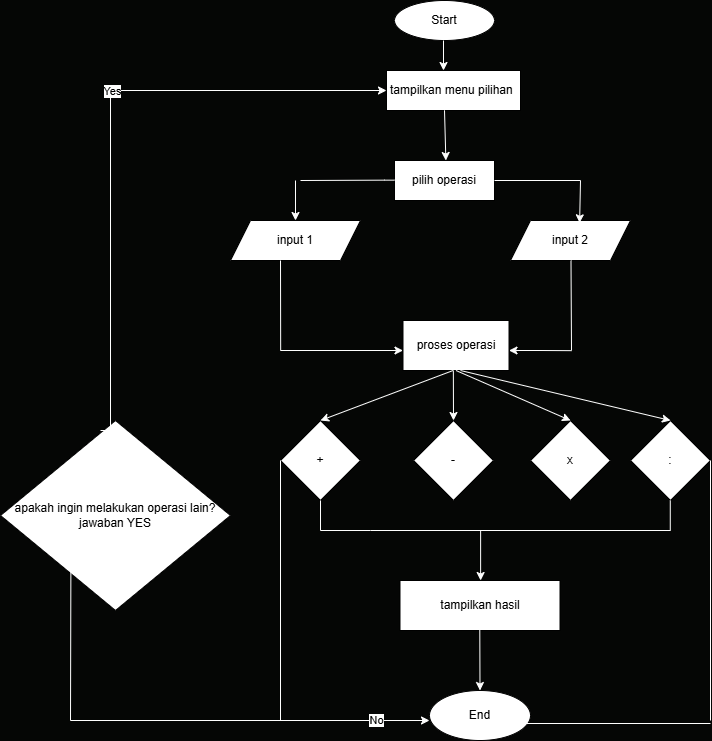

The diagram above was exported from draw.io. Its source (the exported page's mxGraphModel, read from the mxfile embedded in the PNG):
<mxGraphModel dx="1531" dy="2706" grid="1" gridSize="10" guides="1" tooltips="1" connect="1" arrows="1" fold="1" page="1" pageScale="1" pageWidth="827" pageHeight="1169" background="#050605" math="0" shadow="0">
  <root>
    <mxCell id="0" />
    <mxCell id="1" parent="0" />
    <mxCell id="C139qp6hSr_h6hPloh2u-1" value="Start" style="ellipse;whiteSpace=wrap;html=1;" parent="1" vertex="1">
      <mxGeometry x="364" y="-2300" width="100" height="40" as="geometry" />
    </mxCell>
    <mxCell id="C139qp6hSr_h6hPloh2u-2" value="tampilkan menu pilihan&amp;nbsp;" style="rounded=0;whiteSpace=wrap;html=1;" parent="1" vertex="1">
      <mxGeometry x="356" y="-2230" width="134" height="40" as="geometry" />
    </mxCell>
    <mxCell id="C139qp6hSr_h6hPloh2u-3" value="input 1" style="shape=parallelogram;perimeter=parallelogramPerimeter;whiteSpace=wrap;html=1;fixedSize=1;" parent="1" vertex="1">
      <mxGeometry x="200" y="-2080" width="130" height="40" as="geometry" />
    </mxCell>
    <mxCell id="C139qp6hSr_h6hPloh2u-4" value="input 2" style="shape=parallelogram;perimeter=parallelogramPerimeter;whiteSpace=wrap;html=1;fixedSize=1;" parent="1" vertex="1">
      <mxGeometry x="480" y="-2080" width="120" height="40" as="geometry" />
    </mxCell>
    <mxCell id="C139qp6hSr_h6hPloh2u-7" value="+" style="rhombus;whiteSpace=wrap;html=1;" parent="1" vertex="1">
      <mxGeometry x="250" y="-1880" width="80" height="80" as="geometry" />
    </mxCell>
    <mxCell id="C139qp6hSr_h6hPloh2u-8" value="-" style="rhombus;whiteSpace=wrap;html=1;" parent="1" vertex="1">
      <mxGeometry x="383" y="-1880" width="80" height="80" as="geometry" />
    </mxCell>
    <mxCell id="C139qp6hSr_h6hPloh2u-9" value="x" style="rhombus;whiteSpace=wrap;html=1;" parent="1" vertex="1">
      <mxGeometry x="500" y="-1880" width="80" height="80" as="geometry" />
    </mxCell>
    <mxCell id="C139qp6hSr_h6hPloh2u-10" value="" style="endArrow=classic;html=1;rounded=0;strokeColor=#FFFFFF;exitX=0.296;exitY=1.004;exitDx=0;exitDy=0;exitPerimeter=0;" parent="1" edge="1">
      <mxGeometry width="50" height="50" relative="1" as="geometry">
        <mxPoint x="413" y="-2260" as="sourcePoint" />
        <mxPoint x="413" y="-2230" as="targetPoint" />
        <Array as="points" />
      </mxGeometry>
    </mxCell>
    <mxCell id="C139qp6hSr_h6hPloh2u-11" value="pilih operasi" style="rounded=0;whiteSpace=wrap;html=1;" parent="1" vertex="1">
      <mxGeometry x="364" y="-2140" width="100" height="40" as="geometry" />
    </mxCell>
    <mxCell id="C139qp6hSr_h6hPloh2u-13" value=":" style="rhombus;whiteSpace=wrap;html=1;" parent="1" vertex="1">
      <mxGeometry x="600" y="-1880" width="80" height="80" as="geometry" />
    </mxCell>
    <mxCell id="C139qp6hSr_h6hPloh2u-14" value="End" style="ellipse;whiteSpace=wrap;html=1;" parent="1" vertex="1">
      <mxGeometry x="399" y="-1610" width="101" height="50" as="geometry" />
    </mxCell>
    <mxCell id="C139qp6hSr_h6hPloh2u-15" value="proses operasi" style="rounded=0;whiteSpace=wrap;html=1;" parent="1" vertex="1">
      <mxGeometry x="372.5" y="-1980" width="106" height="50" as="geometry" />
    </mxCell>
    <mxCell id="C139qp6hSr_h6hPloh2u-16" value="" style="endArrow=classic;html=1;rounded=0;strokeColor=#FFFFFF;exitX=0.542;exitY=0.995;exitDx=0;exitDy=0;exitPerimeter=0;" parent="1" edge="1">
      <mxGeometry width="50" height="50" relative="1" as="geometry">
        <mxPoint x="413.99799999999993" y="-2190.2" as="sourcePoint" />
        <mxPoint x="415.37" y="-2140" as="targetPoint" />
        <Array as="points" />
      </mxGeometry>
    </mxCell>
    <mxCell id="C139qp6hSr_h6hPloh2u-17" value="" style="endArrow=none;html=1;rounded=0;strokeColor=#FFFFFF;" parent="1" edge="1">
      <mxGeometry width="50" height="50" relative="1" as="geometry">
        <mxPoint x="464" y="-2120" as="sourcePoint" />
        <mxPoint x="550" y="-2120" as="targetPoint" />
      </mxGeometry>
    </mxCell>
    <mxCell id="C139qp6hSr_h6hPloh2u-18" value="" style="endArrow=classic;html=1;rounded=0;strokeColor=#FFFFFF;entryX=0.576;entryY=0.058;entryDx=0;entryDy=0;entryPerimeter=0;" parent="1" target="C139qp6hSr_h6hPloh2u-4" edge="1">
      <mxGeometry width="50" height="50" relative="1" as="geometry">
        <mxPoint x="550" y="-2120" as="sourcePoint" />
        <mxPoint x="580" y="-2090" as="targetPoint" />
      </mxGeometry>
    </mxCell>
    <mxCell id="C139qp6hSr_h6hPloh2u-19" value="" style="endArrow=none;html=1;rounded=0;strokeColor=#FFFFFF;" parent="1" edge="1">
      <mxGeometry width="50" height="50" relative="1" as="geometry">
        <mxPoint x="270" y="-2120" as="sourcePoint" />
        <mxPoint x="364" y="-2120.34" as="targetPoint" />
        <Array as="points">
          <mxPoint x="354" y="-2120.34" />
        </Array>
      </mxGeometry>
    </mxCell>
    <mxCell id="C139qp6hSr_h6hPloh2u-20" value="" style="endArrow=classic;html=1;rounded=0;strokeColor=#FFFFFF;entryX=0.5;entryY=0;entryDx=0;entryDy=0;" parent="1" target="C139qp6hSr_h6hPloh2u-3" edge="1">
      <mxGeometry width="50" height="50" relative="1" as="geometry">
        <mxPoint x="265" y="-2120" as="sourcePoint" />
        <mxPoint x="315" y="-2150" as="targetPoint" />
      </mxGeometry>
    </mxCell>
    <mxCell id="C139qp6hSr_h6hPloh2u-21" value="" style="endArrow=classic;html=1;rounded=0;strokeColor=#FFFFFF;" parent="1" edge="1">
      <mxGeometry width="50" height="50" relative="1" as="geometry">
        <mxPoint x="541" y="-1949.84" as="sourcePoint" />
        <mxPoint x="478.5" y="-1950" as="targetPoint" />
        <Array as="points">
          <mxPoint x="508.5" y="-1950" />
          <mxPoint x="498.5" y="-1950" />
          <mxPoint x="488.5" y="-1950" />
        </Array>
      </mxGeometry>
    </mxCell>
    <mxCell id="C139qp6hSr_h6hPloh2u-23" value="" style="endArrow=classic;html=1;rounded=0;strokeColor=#FFFFFF;" parent="1" edge="1">
      <mxGeometry width="50" height="50" relative="1" as="geometry">
        <mxPoint x="250" y="-1950" as="sourcePoint" />
        <mxPoint x="372.5" y="-1950" as="targetPoint" />
      </mxGeometry>
    </mxCell>
    <mxCell id="C139qp6hSr_h6hPloh2u-25" value="" style="endArrow=none;html=1;rounded=0;strokeColor=#FFFFFF;" parent="1" edge="1">
      <mxGeometry width="50" height="50" relative="1" as="geometry">
        <mxPoint x="541" y="-1950" as="sourcePoint" />
        <mxPoint x="540.5" y="-2040" as="targetPoint" />
      </mxGeometry>
    </mxCell>
    <mxCell id="LlvLHhfrlXATG_E2PcAS-1" value="" style="endArrow=none;html=1;rounded=0;strokeColor=#ffffff;" parent="1" edge="1">
      <mxGeometry width="50" height="50" relative="1" as="geometry">
        <mxPoint x="250.17" y="-1950" as="sourcePoint" />
        <mxPoint x="249.99999999999997" y="-2040" as="targetPoint" />
      </mxGeometry>
    </mxCell>
    <mxCell id="LlvLHhfrlXATG_E2PcAS-2" value="" style="endArrow=classic;html=1;rounded=0;strokeColor=#FFFFFF;entryX=0.5;entryY=0;entryDx=0;entryDy=0;" parent="1" target="C139qp6hSr_h6hPloh2u-8" edge="1">
      <mxGeometry width="50" height="50" relative="1" as="geometry">
        <mxPoint x="422.85" y="-1930" as="sourcePoint" />
        <mxPoint x="422.85" y="-1900" as="targetPoint" />
      </mxGeometry>
    </mxCell>
    <mxCell id="LlvLHhfrlXATG_E2PcAS-3" value="" style="endArrow=classic;html=1;rounded=0;strokeColor=#FFFFFF;exitX=0.448;exitY=1;exitDx=0;exitDy=0;exitPerimeter=0;entryX=0.5;entryY=0;entryDx=0;entryDy=0;" parent="1" target="C139qp6hSr_h6hPloh2u-7" edge="1">
      <mxGeometry width="50" height="50" relative="1" as="geometry">
        <mxPoint x="422.59800000000007" y="-1930" as="sourcePoint" />
        <mxPoint x="300" y="-1878" as="targetPoint" />
      </mxGeometry>
    </mxCell>
    <mxCell id="LlvLHhfrlXATG_E2PcAS-4" value="" style="endArrow=classic;html=1;rounded=0;strokeColor=#FFFFFF;exitX=0.75;exitY=1;exitDx=0;exitDy=0;entryX=0.5;entryY=0;entryDx=0;entryDy=0;" parent="1" target="C139qp6hSr_h6hPloh2u-9" edge="1">
      <mxGeometry width="50" height="50" relative="1" as="geometry">
        <mxPoint x="425.5" y="-1930" as="sourcePoint" />
        <mxPoint x="473.5" y="-1860" as="targetPoint" />
      </mxGeometry>
    </mxCell>
    <mxCell id="LlvLHhfrlXATG_E2PcAS-5" value="" style="endArrow=classic;html=1;rounded=0;strokeColor=#FFFFFF;exitX=0.637;exitY=0.984;exitDx=0;exitDy=0;exitPerimeter=0;entryX=0.5;entryY=0;entryDx=0;entryDy=0;" parent="1" target="C139qp6hSr_h6hPloh2u-13" edge="1">
      <mxGeometry width="50" height="50" relative="1" as="geometry">
        <mxPoint x="430.00199999999995" y="-1930" as="sourcePoint" />
        <mxPoint x="629.98" y="-1879.2" as="targetPoint" />
      </mxGeometry>
    </mxCell>
    <mxCell id="LlvLHhfrlXATG_E2PcAS-6" value="" style="endArrow=none;html=1;rounded=0;strokeColor=#FFFFFF;entryX=0.5;entryY=1;entryDx=0;entryDy=0;" parent="1" target="C139qp6hSr_h6hPloh2u-7" edge="1">
      <mxGeometry width="50" height="50" relative="1" as="geometry">
        <mxPoint x="290" y="-1770" as="sourcePoint" />
        <mxPoint x="320" y="-1760" as="targetPoint" />
      </mxGeometry>
    </mxCell>
    <mxCell id="LlvLHhfrlXATG_E2PcAS-7" value="" style="endArrow=none;html=1;rounded=0;strokeColor=#FFFFFF;" parent="1" edge="1">
      <mxGeometry width="50" height="50" relative="1" as="geometry">
        <mxPoint x="290" y="-1770" as="sourcePoint" />
        <mxPoint x="640" y="-1770" as="targetPoint" />
        <Array as="points">
          <mxPoint x="340" y="-1770" />
        </Array>
      </mxGeometry>
    </mxCell>
    <mxCell id="LlvLHhfrlXATG_E2PcAS-8" value="" style="endArrow=none;html=1;rounded=0;strokeColor=#FFFFFF;" parent="1" edge="1">
      <mxGeometry width="50" height="50" relative="1" as="geometry">
        <mxPoint x="639.77" y="-1770" as="sourcePoint" />
        <mxPoint x="639.77" y="-1800" as="targetPoint" />
      </mxGeometry>
    </mxCell>
    <mxCell id="LlvLHhfrlXATG_E2PcAS-9" value="" style="endArrow=classic;html=1;rounded=0;strokeColor=#FFFFFF;" parent="1" edge="1">
      <mxGeometry width="50" height="50" relative="1" as="geometry">
        <mxPoint x="450.12" y="-1770" as="sourcePoint" />
        <mxPoint x="450.12" y="-1720" as="targetPoint" />
      </mxGeometry>
    </mxCell>
    <mxCell id="7g1ciPr7K9OmbF76nCpj-1" value="tampilkan hasil" style="rounded=0;whiteSpace=wrap;html=1;" parent="1" vertex="1">
      <mxGeometry x="369.5" y="-1720" width="160" height="50" as="geometry" />
    </mxCell>
    <mxCell id="7g1ciPr7K9OmbF76nCpj-2" value="" style="endArrow=classic;html=1;rounded=0;strokeColor=#FFFFFF;" parent="1" target="C139qp6hSr_h6hPloh2u-14" edge="1">
      <mxGeometry width="50" height="50" relative="1" as="geometry">
        <mxPoint x="449.26" y="-1680" as="sourcePoint" />
        <mxPoint x="449.26" y="-1640" as="targetPoint" />
      </mxGeometry>
    </mxCell>
    <mxCell id="gLYdVIJuDf-czFz_qojz-1" value="apakah ingin melakukan operasi lain?&lt;div&gt;jawaban YES&lt;/div&gt;" style="rhombus;whiteSpace=wrap;html=1;" vertex="1" parent="1">
      <mxGeometry x="-30" y="-1880" width="230" height="190" as="geometry" />
    </mxCell>
    <mxCell id="gLYdVIJuDf-czFz_qojz-2" value="" style="endArrow=classic;html=1;rounded=0;entryX=0;entryY=0.5;entryDx=0;entryDy=0;edgeStyle=orthogonalEdgeStyle;strokeColor=#FFFFFF;" edge="1" parent="1" target="C139qp6hSr_h6hPloh2u-2">
      <mxGeometry width="50" height="50" relative="1" as="geometry">
        <mxPoint x="70" y="-1870" as="sourcePoint" />
        <mxPoint x="230" y="-2120" as="targetPoint" />
        <Array as="points">
          <mxPoint x="80" y="-1870" />
          <mxPoint x="80" y="-2210" />
        </Array>
      </mxGeometry>
    </mxCell>
    <mxCell id="gLYdVIJuDf-czFz_qojz-8" value="Yes" style="edgeLabel;html=1;align=center;verticalAlign=middle;resizable=0;points=[];" vertex="1" connectable="0" parent="gLYdVIJuDf-czFz_qojz-2">
      <mxGeometry x="0.1204" relative="1" as="geometry">
        <mxPoint as="offset" />
      </mxGeometry>
    </mxCell>
    <mxCell id="gLYdVIJuDf-czFz_qojz-5" value="" style="endArrow=classic;html=1;rounded=0;strokeColor=#FFFFFF;" edge="1" parent="1">
      <mxGeometry width="50" height="50" relative="1" as="geometry">
        <mxPoint x="40" y="-1580" as="sourcePoint" />
        <mxPoint x="399" y="-1580" as="targetPoint" />
      </mxGeometry>
    </mxCell>
    <mxCell id="gLYdVIJuDf-czFz_qojz-9" value="No" style="edgeLabel;html=1;align=center;verticalAlign=middle;resizable=0;points=[];" vertex="1" connectable="0" parent="gLYdVIJuDf-czFz_qojz-5">
      <mxGeometry x="0.6994" y="1" relative="1" as="geometry">
        <mxPoint as="offset" />
      </mxGeometry>
    </mxCell>
    <mxCell id="gLYdVIJuDf-czFz_qojz-6" value="" style="endArrow=none;html=1;rounded=0;strokeColor=#FFFFFF;exitX=0.306;exitY=0.791;exitDx=0;exitDy=0;exitPerimeter=0;" edge="1" parent="1" source="gLYdVIJuDf-czFz_qojz-1">
      <mxGeometry width="50" height="50" relative="1" as="geometry">
        <mxPoint x="40.24999999999976" y="-1720" as="sourcePoint" />
        <mxPoint x="40" y="-1580" as="targetPoint" />
        <Array as="points" />
      </mxGeometry>
    </mxCell>
    <mxCell id="gLYdVIJuDf-czFz_qojz-10" value="" style="endArrow=none;html=1;rounded=0;strokeColor=#FFFFFF;" edge="1" parent="1">
      <mxGeometry width="50" height="50" relative="1" as="geometry">
        <mxPoint x="680" y="-1840" as="sourcePoint" />
        <mxPoint x="680" y="-1580" as="targetPoint" />
      </mxGeometry>
    </mxCell>
    <mxCell id="gLYdVIJuDf-czFz_qojz-11" value="" style="endArrow=none;html=1;rounded=0;strokeColor=#FFFFFF;" edge="1" parent="1">
      <mxGeometry width="50" height="50" relative="1" as="geometry">
        <mxPoint x="490" y="-1577" as="sourcePoint" />
        <mxPoint x="680" y="-1577" as="targetPoint" />
        <Array as="points" />
      </mxGeometry>
    </mxCell>
    <mxCell id="gLYdVIJuDf-czFz_qojz-13" value="" style="endArrow=none;html=1;rounded=0;strokeColor=#FFFFFF;entryX=0;entryY=0.5;entryDx=0;entryDy=0;" edge="1" parent="1" target="C139qp6hSr_h6hPloh2u-7">
      <mxGeometry width="50" height="50" relative="1" as="geometry">
        <mxPoint x="250" y="-1580" as="sourcePoint" />
        <mxPoint x="310" y="-1770" as="targetPoint" />
      </mxGeometry>
    </mxCell>
  </root>
</mxGraphModel>